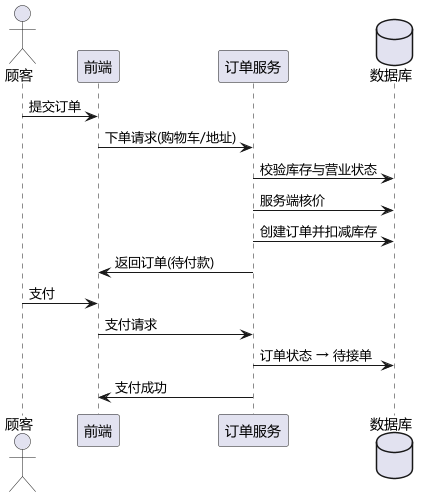

The diagram above was rendered by PlantUML. Its source (embedded in the PNG):
@startuml
!pragma layout smetana
skinparam defaultFontName "Microsoft YaHei"

actor "顾客" as U
participant "前端" as F
participant "订单服务" as O
database "数据库" as DB

U -> F : 提交订单
F -> O : 下单请求(购物车/地址)
O -> DB : 校验库存与营业状态
O -> DB : 服务端核价
O -> DB : 创建订单并扣减库存
O -> F : 返回订单(待付款)
U -> F : 支付
F -> O : 支付请求
O -> DB : 订单状态 → 待接单
O -> F : 支付成功
@enduml